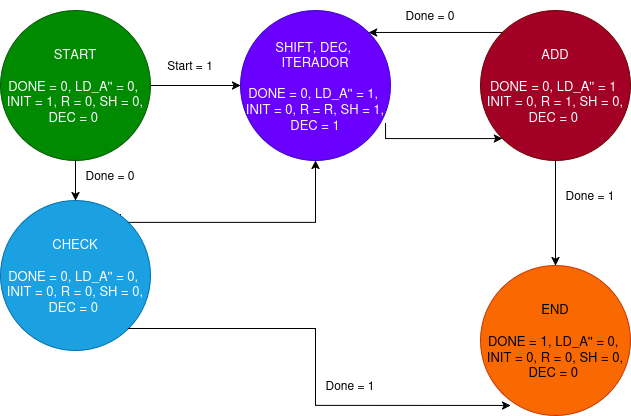

The diagram above was exported from draw.io. Its source (the exported page's mxGraphModel, read from the mxfile embedded in the PNG):
<mxGraphModel dx="1426" dy="806" grid="1" gridSize="10" guides="1" tooltips="1" connect="1" arrows="1" fold="1" page="1" pageScale="1" pageWidth="850" pageHeight="1100" math="0" shadow="0">
  <root>
    <mxCell id="0" />
    <mxCell id="1" parent="0" />
    <mxCell id="Ag0ywMqHzWiKEQPtZG3p-13" edge="1" parent="1" source="Ag0ywMqHzWiKEQPtZG3p-1" style="edgeStyle=orthogonalEdgeStyle;rounded=0;orthogonalLoop=1;jettySize=auto;html=1;entryX=0.5;entryY=1;entryDx=0;entryDy=0;" target="Ag0ywMqHzWiKEQPtZG3p-9">
      <mxGeometry relative="1" as="geometry" />
    </mxCell>
    <mxCell id="Ag0ywMqHzWiKEQPtZG3p-14" edge="1" parent="1" source="Ag0ywMqHzWiKEQPtZG3p-1" style="edgeStyle=orthogonalEdgeStyle;rounded=0;orthogonalLoop=1;jettySize=auto;html=1;entryX=0;entryY=0.5;entryDx=0;entryDy=0;" target="Ag0ywMqHzWiKEQPtZG3p-10">
      <mxGeometry relative="1" as="geometry" />
    </mxCell>
    <mxCell id="Ag0ywMqHzWiKEQPtZG3p-1" parent="1" style="ellipse;whiteSpace=wrap;html=1;aspect=fixed;direction=south;fillColor=#008a00;fontColor=#ffffff;strokeColor=#005700;" value="&lt;div&gt;&lt;font style=&quot;font-size: 13px;&quot;&gt;START&lt;/font&gt;&lt;/div&gt;&lt;div&gt;&lt;font style=&quot;font-size: 13px;&quot;&gt;&lt;br&gt;&lt;/font&gt;&lt;/div&gt;&lt;div&gt;&lt;font style=&quot;font-size: 13px;&quot;&gt;DONE = 0, LD_A'' = 0,&amp;nbsp; INIT = 1, R = 0, SH = 0, DEC = 0&amp;nbsp;&lt;/font&gt;&lt;/div&gt;" vertex="1">
      <mxGeometry height="150" width="150" x="150" y="220" as="geometry" />
    </mxCell>
    <mxCell id="Ag0ywMqHzWiKEQPtZG3p-18" edge="1" parent="1" source="Ag0ywMqHzWiKEQPtZG3p-9" style="edgeStyle=orthogonalEdgeStyle;rounded=0;orthogonalLoop=1;jettySize=auto;html=1;entryX=1;entryY=1;entryDx=0;entryDy=0;exitX=0.753;exitY=0.033;exitDx=0;exitDy=0;exitPerimeter=0;" target="Ag0ywMqHzWiKEQPtZG3p-11">
      <mxGeometry relative="1" as="geometry">
        <Array as="points">
          <mxPoint x="535" y="348" />
        </Array>
      </mxGeometry>
    </mxCell>
    <mxCell id="Ag0ywMqHzWiKEQPtZG3p-9" parent="1" style="ellipse;whiteSpace=wrap;html=1;aspect=fixed;direction=south;fillColor=#6a00ff;fontColor=#ffffff;strokeColor=#3700CC;" value="&lt;div&gt;&lt;font style=&quot;font-size: 13px;&quot;&gt;SHIFT, DEC,&amp;nbsp;&lt;/font&gt;&lt;/div&gt;&lt;div&gt;&lt;font style=&quot;font-size: 13px;&quot;&gt;ITERADOR&lt;/font&gt;&lt;/div&gt;&lt;div&gt;&lt;font style=&quot;font-size: 13px;&quot;&gt;&lt;br&gt;&lt;/font&gt;&lt;/div&gt;&lt;div&gt;&lt;font style=&quot;font-size: 13px;&quot;&gt;DONE = 0, LD_A'' = 1,&amp;nbsp; INIT = 0, R = R, SH = 1, DEC = 1&lt;/font&gt;&lt;/div&gt;" vertex="1">
      <mxGeometry height="150" width="150" x="390" y="220" as="geometry" />
    </mxCell>
    <mxCell id="Ag0ywMqHzWiKEQPtZG3p-17" edge="1" parent="1" style="edgeStyle=orthogonalEdgeStyle;rounded=0;orthogonalLoop=1;jettySize=auto;html=1;exitX=0;exitY=0;exitDx=0;exitDy=0;entryX=1;entryY=0.5;entryDx=0;entryDy=0;" target="Ag0ywMqHzWiKEQPtZG3p-9">
      <mxGeometry relative="1" as="geometry">
        <Array as="points">
          <mxPoint x="270" y="432" />
          <mxPoint x="465" y="432" />
        </Array>
        <mxPoint x="270.0330085889909" y="423.9369914110091" as="sourcePoint" />
        <mxPoint x="403.9669914110091" y="340.00300858899095" as="targetPoint" />
      </mxGeometry>
    </mxCell>
    <mxCell id="Ag0ywMqHzWiKEQPtZG3p-10" parent="1" style="ellipse;whiteSpace=wrap;html=1;aspect=fixed;direction=south;fillColor=#1ba1e2;fontColor=#ffffff;strokeColor=#006EAF;" value="&lt;div&gt;&lt;font style=&quot;font-size: 13px;&quot;&gt;CHECK&lt;/font&gt;&lt;/div&gt;&lt;div&gt;&lt;font style=&quot;font-size: 13px;&quot;&gt;&lt;br&gt;&lt;/font&gt;&lt;/div&gt;&lt;div&gt;&lt;font style=&quot;font-size: 13px;&quot;&gt;DONE = 0, LD_A'' = 0,&amp;nbsp; INIT = 0, R = 0, SH = 0, DEC = 0&amp;nbsp;&lt;/font&gt;&lt;/div&gt;" vertex="1">
      <mxGeometry height="150" width="150" x="150" y="410" as="geometry" />
    </mxCell>
    <mxCell id="Ag0ywMqHzWiKEQPtZG3p-20" edge="1" parent="1" source="Ag0ywMqHzWiKEQPtZG3p-11" style="edgeStyle=orthogonalEdgeStyle;rounded=0;orthogonalLoop=1;jettySize=auto;html=1;" target="Ag0ywMqHzWiKEQPtZG3p-12">
      <mxGeometry relative="1" as="geometry" />
    </mxCell>
    <mxCell id="Ag0ywMqHzWiKEQPtZG3p-24" edge="1" parent="1" source="Ag0ywMqHzWiKEQPtZG3p-11" style="edgeStyle=orthogonalEdgeStyle;rounded=0;orthogonalLoop=1;jettySize=auto;html=1;exitX=0;exitY=1;exitDx=0;exitDy=0;entryX=0;entryY=0;entryDx=0;entryDy=0;" target="Ag0ywMqHzWiKEQPtZG3p-9">
      <mxGeometry relative="1" as="geometry" />
    </mxCell>
    <mxCell id="Ag0ywMqHzWiKEQPtZG3p-11" parent="1" style="ellipse;whiteSpace=wrap;html=1;aspect=fixed;direction=south;fillColor=#a20025;fontColor=#ffffff;strokeColor=#6F0000;" value="&lt;div&gt;&lt;font style=&quot;font-size: 13px;&quot;&gt;ADD&lt;/font&gt;&lt;/div&gt;&lt;div&gt;&lt;font style=&quot;font-size: 13px;&quot;&gt;&lt;br&gt;&lt;/font&gt;&lt;/div&gt;&lt;div&gt;&lt;font style=&quot;font-size: 13px;&quot;&gt;DONE = 0, LD_A'' = 1&amp;nbsp; INIT = 0, R = 1, SH = 0, DEC = 0&amp;nbsp;&lt;/font&gt;&lt;/div&gt;" vertex="1">
      <mxGeometry height="150" width="150" x="630" y="220" as="geometry" />
    </mxCell>
    <mxCell id="Ag0ywMqHzWiKEQPtZG3p-12" parent="1" style="ellipse;whiteSpace=wrap;html=1;aspect=fixed;direction=south;fillColor=#fa6800;fontColor=#000000;strokeColor=#C73500;" value="&lt;div&gt;&lt;font style=&quot;font-size: 13px;&quot;&gt;END&lt;/font&gt;&lt;/div&gt;&lt;div&gt;&lt;font style=&quot;font-size: 13px;&quot;&gt;&lt;br&gt;&lt;/font&gt;&lt;/div&gt;&lt;div&gt;&lt;font style=&quot;font-size: 13px;&quot;&gt;DONE = &lt;/font&gt;&lt;font style=&quot;font-size: 14px;&quot;&gt;1&lt;/font&gt;&lt;font style=&quot;font-size: 13px;&quot;&gt;, LD_A'' = 0,&amp;nbsp; INIT = 0, R = 0, SH = 0, DEC = 0&amp;nbsp;&lt;/font&gt;&lt;/div&gt;" vertex="1">
      <mxGeometry height="150" width="150" x="630" y="475" as="geometry" />
    </mxCell>
    <mxCell id="Ag0ywMqHzWiKEQPtZG3p-19" edge="1" parent="1" source="Ag0ywMqHzWiKEQPtZG3p-10" style="edgeStyle=orthogonalEdgeStyle;rounded=0;orthogonalLoop=1;jettySize=auto;html=1;exitX=1;exitY=0;exitDx=0;exitDy=0;entryX=0.933;entryY=0.8;entryDx=0;entryDy=0;entryPerimeter=0;" target="Ag0ywMqHzWiKEQPtZG3p-12">
      <mxGeometry relative="1" as="geometry" />
    </mxCell>
    <mxCell id="Ag0ywMqHzWiKEQPtZG3p-21" parent="1" style="text;html=1;whiteSpace=wrap;strokeColor=none;fillColor=none;align=center;verticalAlign=middle;rounded=0;" value="Done = 1" vertex="1">
      <mxGeometry height="30" width="60" x="470" y="580" as="geometry" />
    </mxCell>
    <mxCell id="Ag0ywMqHzWiKEQPtZG3p-22" parent="1" style="text;html=1;whiteSpace=wrap;strokeColor=none;fillColor=none;align=center;verticalAlign=middle;rounded=0;" value="Done = 1" vertex="1">
      <mxGeometry height="30" width="60" x="710" y="390" as="geometry" />
    </mxCell>
    <mxCell id="Ag0ywMqHzWiKEQPtZG3p-26" parent="1" style="text;html=1;whiteSpace=wrap;strokeColor=none;fillColor=none;align=center;verticalAlign=middle;rounded=0;" value="Done = 0" vertex="1">
      <mxGeometry height="30" width="60" x="230" y="370" as="geometry" />
    </mxCell>
    <mxCell id="Ag0ywMqHzWiKEQPtZG3p-27" parent="1" style="text;html=1;whiteSpace=wrap;strokeColor=none;fillColor=none;align=center;verticalAlign=middle;rounded=0;" value="Done = 0" vertex="1">
      <mxGeometry height="30" width="60" x="550" y="210" as="geometry" />
    </mxCell>
    <mxCell id="Ag0ywMqHzWiKEQPtZG3p-28" parent="1" style="text;html=1;whiteSpace=wrap;strokeColor=none;fillColor=none;align=center;verticalAlign=middle;rounded=0;" value="Start = 1" vertex="1">
      <mxGeometry height="30" width="60" x="310" y="260" as="geometry" />
    </mxCell>
  </root>
</mxGraphModel>